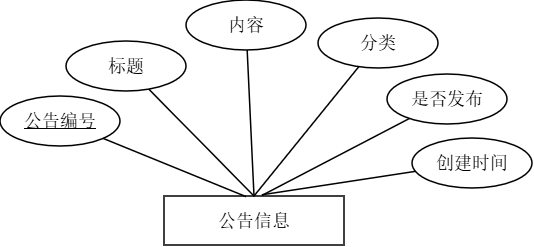

The diagram above was exported from draw.io. Its source (the exported page's mxGraphModel, read from the mxfile embedded in the PNG):
<mxGraphModel dx="1426" dy="849" grid="0" gridSize="10" guides="1" tooltips="1" connect="1" arrows="0" fold="1" page="1" pageScale="1" pageWidth="1169" pageHeight="827" math="0" shadow="0">
  <root>
    <mxCell id="0" />
    <mxCell id="1" parent="0" />
    <mxCell id="2" parent="1" style="rounded=0;whiteSpace=wrap;html=1;strokeWidth=1.5;fontSize=18;fontStyle=0;align=center;verticalAlign=middle;labelBackgroundColor=none;fontFamily=宋体;" value="公告信息" vertex="1">
      <mxGeometry height="49" width="180" x="474" y="317" as="geometry" />
    </mxCell>
    <mxCell id="3" parent="1" style="ellipse;whiteSpace=wrap;html=1;strokeWidth=1.5;fontSize=18;labelBackgroundColor=none;rounded=0;fontStyle=0;fontFamily=宋体;" value="&lt;u&gt;公告编号&lt;/u&gt;" vertex="1">
      <mxGeometry height="50" width="120" x="310" y="217" as="geometry" />
    </mxCell>
    <mxCell id="4" parent="1" style="ellipse;whiteSpace=wrap;html=1;strokeWidth=1.5;fontSize=18;labelBackgroundColor=none;rounded=0;fontStyle=0;fontFamily=宋体;" value="标题" vertex="1">
      <mxGeometry height="50" width="120" x="376" y="162" as="geometry" />
    </mxCell>
    <mxCell id="5" parent="1" style="ellipse;whiteSpace=wrap;html=1;strokeWidth=1.5;fontSize=18;labelBackgroundColor=none;rounded=0;fontStyle=0;fontFamily=宋体;" value="内容" vertex="1">
      <mxGeometry height="50" width="120" x="496" y="121" as="geometry" />
    </mxCell>
    <mxCell id="6" parent="1" style="ellipse;whiteSpace=wrap;html=1;strokeWidth=1.5;fontSize=18;labelBackgroundColor=none;rounded=0;fontStyle=0;fontFamily=宋体;" value="分类" vertex="1">
      <mxGeometry height="50" width="120" x="628" y="139" as="geometry" />
    </mxCell>
    <mxCell id="7" parent="1" style="ellipse;whiteSpace=wrap;html=1;strokeWidth=1.5;fontSize=18;labelBackgroundColor=none;rounded=0;fontStyle=0;fontFamily=宋体;" value="是否发布" vertex="1">
      <mxGeometry height="50" width="120" x="697" y="195" as="geometry" />
    </mxCell>
    <mxCell id="8" parent="1" style="ellipse;whiteSpace=wrap;html=1;strokeWidth=1.5;fontSize=18;labelBackgroundColor=none;rounded=0;fontStyle=0;fontFamily=宋体;" value="创建时间" vertex="1">
      <mxGeometry height="50" width="120" x="722" y="259" as="geometry" />
    </mxCell>
    <mxCell id="20" edge="1" parent="1" source="2" style="rounded=0;orthogonalLoop=1;jettySize=auto;html=1;strokeWidth=1.5;endArrow=none;labelBackgroundColor=none;exitX=0.456;exitY=0.013;exitDx=0;exitDy=0;exitPerimeter=0;fontColor=default;fontStyle=0;fontSize=18;fontFamily=宋体;" target="3" value="">
      <mxGeometry relative="1" as="geometry" />
    </mxCell>
    <mxCell id="21" edge="1" parent="1" source="2" style="rounded=0;orthogonalLoop=1;jettySize=auto;html=1;strokeWidth=1.5;endArrow=none;labelBackgroundColor=none;exitX=0.5;exitY=0;exitDx=0;exitDy=0;fontColor=default;fontStyle=0;fontSize=18;fontFamily=宋体;" target="4" value="">
      <mxGeometry relative="1" as="geometry" />
    </mxCell>
    <mxCell id="22" edge="1" parent="1" source="2" style="rounded=0;orthogonalLoop=1;jettySize=auto;html=1;strokeWidth=1.5;endArrow=none;labelBackgroundColor=none;exitX=0.5;exitY=0;exitDx=0;exitDy=0;exitPerimeter=0;fontColor=default;fontStyle=0;fontSize=18;fontFamily=宋体;" target="5" value="">
      <mxGeometry relative="1" as="geometry" />
    </mxCell>
    <mxCell id="23" edge="1" parent="1" source="2" style="rounded=0;orthogonalLoop=1;jettySize=auto;html=1;strokeWidth=1.5;endArrow=none;labelBackgroundColor=none;exitX=0.5;exitY=0;exitDx=0;exitDy=0;fontColor=default;fontStyle=0;fontSize=18;fontFamily=宋体;" target="6" value="">
      <mxGeometry relative="1" as="geometry" />
    </mxCell>
    <mxCell id="24" edge="1" parent="1" source="2" style="rounded=0;orthogonalLoop=1;jettySize=auto;html=1;strokeWidth=1.5;endArrow=none;labelBackgroundColor=none;exitX=0.544;exitY=-0.012;exitDx=0;exitDy=0;exitPerimeter=0;fontColor=default;fontStyle=0;fontSize=18;fontFamily=宋体;" target="7" value="">
      <mxGeometry relative="1" as="geometry" />
    </mxCell>
    <mxCell id="25" edge="1" parent="1" source="2" style="rounded=0;orthogonalLoop=1;jettySize=auto;html=1;strokeWidth=1.5;endArrow=none;labelBackgroundColor=none;exitX=0.544;exitY=-0.025;exitDx=0;exitDy=0;exitPerimeter=0;fontColor=default;fontStyle=0;fontSize=18;fontFamily=宋体;" target="8" value="">
      <mxGeometry relative="1" as="geometry" />
    </mxCell>
  </root>
</mxGraphModel>